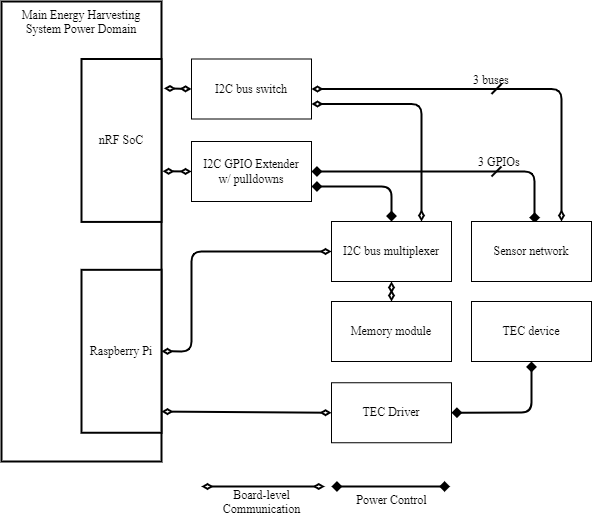

The diagram above was exported from draw.io. Its source (the exported page's mxGraphModel, read from the mxfile embedded in the PNG):
<mxGraphModel dx="1455" dy="1178" grid="1" gridSize="10" guides="1" tooltips="1" connect="1" arrows="1" fold="1" page="0" pageScale="1" pageWidth="827" pageHeight="1169" math="0" shadow="0">
  <root>
    <mxCell id="UHO9wcKawVJonvP0M0y3-0" />
    <mxCell id="UHO9wcKawVJonvP0M0y3-1" value="Background" style="locked=1;" parent="UHO9wcKawVJonvP0M0y3-0" />
    <mxCell id="UHO9wcKawVJonvP0M0y3-5" value="Foreground" style="" parent="UHO9wcKawVJonvP0M0y3-0" />
    <mxCell id="22ypedtZLx-DCweqtDK7-9" style="edgeStyle=none;shape=connector;rounded=1;html=1;exitX=1;exitY=0.75;exitDx=0;exitDy=0;exitPerimeter=0;labelBackgroundColor=default;strokeWidth=2;fontFamily=Times New Roman;fontSize=11;fontColor=default;endArrow=diamond;endFill=1;entryX=0.5;entryY=0;entryDx=0;entryDy=0;startArrow=diamond;startFill=1;" parent="UHO9wcKawVJonvP0M0y3-5" source="UHO9wcKawVJonvP0M0y3-6" target="_UqJI40Slp0IW0CAB3TJ-4" edge="1">
      <mxGeometry relative="1" as="geometry">
        <Array as="points">
          <mxPoint x="110" y="-65" />
        </Array>
        <mxPoint x="100" y="-82.5" as="targetPoint" />
      </mxGeometry>
    </mxCell>
    <mxCell id="2" style="edgeStyle=none;html=1;entryX=0.526;entryY=0.025;entryDx=0;entryDy=0;startArrow=diamond;startFill=1;endArrow=diamond;endFill=1;strokeWidth=2;fontFamily=Times New Roman;entryPerimeter=0;" parent="UHO9wcKawVJonvP0M0y3-5" source="UHO9wcKawVJonvP0M0y3-6" target="_UqJI40Slp0IW0CAB3TJ-16" edge="1">
      <mxGeometry relative="1" as="geometry">
        <Array as="points">
          <mxPoint x="253" y="-80" />
        </Array>
      </mxGeometry>
    </mxCell>
    <mxCell id="UHO9wcKawVJonvP0M0y3-6" value="I2C GPIO Extender&lt;br&gt;w/ pulldowns" style="rounded=0;whiteSpace=wrap;html=1;fontFamily=Times New Roman;" parent="UHO9wcKawVJonvP0M0y3-5" vertex="1">
      <mxGeometry x="-90" y="-110" width="120" height="60" as="geometry" />
    </mxCell>
    <mxCell id="UHO9wcKawVJonvP0M0y3-23" value="Memory module" style="rounded=0;whiteSpace=wrap;html=1;fontFamily=Times New Roman;" parent="UHO9wcKawVJonvP0M0y3-5" vertex="1">
      <mxGeometry x="50" y="50" width="120" height="60" as="geometry" />
    </mxCell>
    <mxCell id="22ypedtZLx-DCweqtDK7-3" style="edgeStyle=none;shape=connector;rounded=1;html=1;labelBackgroundColor=default;strokeWidth=2;fontFamily=Times New Roman;fontSize=11;fontColor=default;endArrow=diamondThin;endFill=0;exitX=1;exitY=0.75;exitDx=0;exitDy=0;entryX=0.75;entryY=0;entryDx=0;entryDy=0;startArrow=diamondThin;startFill=0;" parent="UHO9wcKawVJonvP0M0y3-5" source="UHO9wcKawVJonvP0M0y3-25" target="_UqJI40Slp0IW0CAB3TJ-4" edge="1">
      <mxGeometry relative="1" as="geometry">
        <Array as="points">
          <mxPoint x="140" y="-147.5" />
        </Array>
        <mxPoint x="140" y="-23.87931034482758" as="targetPoint" />
      </mxGeometry>
    </mxCell>
    <mxCell id="3" style="edgeStyle=none;html=1;exitX=1;exitY=0.5;exitDx=0;exitDy=0;entryX=0.75;entryY=0;entryDx=0;entryDy=0;strokeWidth=2;startArrow=diamondThin;startFill=0;endArrow=diamondThin;endFill=0;fontFamily=Times New Roman;" parent="UHO9wcKawVJonvP0M0y3-5" source="UHO9wcKawVJonvP0M0y3-25" target="_UqJI40Slp0IW0CAB3TJ-16" edge="1">
      <mxGeometry relative="1" as="geometry">
        <Array as="points">
          <mxPoint x="280" y="-162.5" />
        </Array>
      </mxGeometry>
    </mxCell>
    <mxCell id="UHO9wcKawVJonvP0M0y3-25" value="I2C bus switch" style="rounded=0;whiteSpace=wrap;html=1;fontFamily=Times New Roman;" parent="UHO9wcKawVJonvP0M0y3-5" vertex="1">
      <mxGeometry x="-90" y="-192.5" width="120" height="60" as="geometry" />
    </mxCell>
    <mxCell id="3H_iEBS_Q7Mxzxhc0dTc-3" value="" style="group;strokeWidth=2;fontFamily=Times New Roman;" parent="UHO9wcKawVJonvP0M0y3-5" vertex="1" connectable="0">
      <mxGeometry x="-280" y="-250" width="160" height="460" as="geometry" />
    </mxCell>
    <mxCell id="3H_iEBS_Q7Mxzxhc0dTc-2" value="Main Energy Harvesting&lt;br&gt;System Power Domain" style="rounded=0;whiteSpace=wrap;html=1;verticalAlign=top;strokeWidth=2;points=[[0,0,0,0,0],[0,0.25,0,0,0],[0,0.5,0,0,0],[0,0.75,0,0,0],[0,1,0,0,0],[0.25,0,0,0,0],[0.25,1,0,0,0],[0.5,0,0,0,0],[0.5,1,0,0,0],[0.75,0,0,0,0],[0.75,1,0,0,0],[1,0,0,0,0],[1,0.13,0,0,0],[1,0.25,0,0,0],[1,0.5,0,0,0],[1,0.75,0,0,0],[1,1,0,0,0]];fontFamily=Times New Roman;" parent="3H_iEBS_Q7Mxzxhc0dTc-3" vertex="1">
      <mxGeometry width="160" height="460" as="geometry" />
    </mxCell>
    <mxCell id="UHO9wcKawVJonvP0M0y3-16" value="nRF SoC" style="rounded=0;whiteSpace=wrap;html=1;strokeWidth=2;points=[[0,0,0,0,0],[0,0.25,0,0,0],[0,0.5,0,0,0],[0,0.75,0,0,0],[0,1,0,0,0],[0.25,0,0,0,0],[0.25,1,0,0,0],[0.5,0,0,0,0],[0.5,1,0,0,0],[0.75,0,0,0,0],[0.75,1,0,0,0],[1,0,0,0,0],[1,0.25,0,0,0],[1,0.38,0,0,0],[1,0.5,0,0,0],[1,0.63,0,0,0],[1,0.75,0,0,0],[1,1,0,0,0]];fontFamily=Times New Roman;" parent="3H_iEBS_Q7Mxzxhc0dTc-3" vertex="1">
      <mxGeometry x="80" y="57.5" width="80" height="162.91666666666669" as="geometry" />
    </mxCell>
    <mxCell id="_UqJI40Slp0IW0CAB3TJ-0" value="Raspberry Pi" style="rounded=0;whiteSpace=wrap;html=1;strokeWidth=2;points=[[0,0,0,0,0],[0,0.25,0,0,0],[0,0.5,0,0,0],[0,0.75,0,0,0],[0,1,0,0,0],[0.25,0,0,0,0],[0.25,1,0,0,0],[0.5,0,0,0,0],[0.5,1,0,0,0],[0.75,0,0,0,0],[0.75,1,0,0,0],[1,0,0,0,0],[1,0.25,0,0,0],[1,0.38,0,0,0],[1,0.5,0,0,0],[1,0.63,0,0,0],[1,0.75,0,0,0],[1,1,0,0,0]];fontFamily=Times New Roman;" parent="3H_iEBS_Q7Mxzxhc0dTc-3" vertex="1">
      <mxGeometry x="80" y="268.33333333333337" width="80" height="162.91666666666669" as="geometry" />
    </mxCell>
    <mxCell id="3H_iEBS_Q7Mxzxhc0dTc-49" style="edgeStyle=none;shape=connector;rounded=1;html=1;exitX=0.5;exitY=1;exitDx=0;exitDy=0;labelBackgroundColor=default;strokeWidth=2;fontFamily=Times New Roman;fontSize=11;fontColor=default;endArrow=diamondThin;endFill=0;startArrow=diamondThin;startFill=0;" parent="UHO9wcKawVJonvP0M0y3-5" edge="1">
      <mxGeometry relative="1" as="geometry">
        <mxPoint x="-80" y="235" as="sourcePoint" />
        <mxPoint x="43.200032552083314" y="235" as="targetPoint" />
      </mxGeometry>
    </mxCell>
    <mxCell id="3H_iEBS_Q7Mxzxhc0dTc-52" style="edgeStyle=none;shape=connector;rounded=1;html=1;labelBackgroundColor=default;strokeWidth=2;fontFamily=Times New Roman;fontSize=11;fontColor=default;endArrow=diamond;endFill=1;startArrow=diamond;startFill=1;" parent="UHO9wcKawVJonvP0M0y3-5" edge="1">
      <mxGeometry relative="1" as="geometry">
        <mxPoint x="50" y="235" as="sourcePoint" />
        <mxPoint x="168.46406249999995" y="235" as="targetPoint" />
      </mxGeometry>
    </mxCell>
    <mxCell id="3H_iEBS_Q7Mxzxhc0dTc-54" value="Board-level&lt;br&gt;Communication" style="text;html=1;align=center;verticalAlign=top;resizable=0;points=[];autosize=1;fontFamily=Times New Roman;" parent="UHO9wcKawVJonvP0M0y3-5" vertex="1">
      <mxGeometry x="-70" y="230" width="100" height="40" as="geometry" />
    </mxCell>
    <mxCell id="3H_iEBS_Q7Mxzxhc0dTc-55" value="Power Control" style="text;html=1;align=center;verticalAlign=top;resizable=0;points=[];autosize=1;fontFamily=Times New Roman;" parent="UHO9wcKawVJonvP0M0y3-5" vertex="1">
      <mxGeometry x="65" y="235" width="90" height="30" as="geometry" />
    </mxCell>
    <mxCell id="22ypedtZLx-DCweqtDK7-1" style="edgeStyle=none;shape=connector;rounded=1;html=1;entryX=0;entryY=0.5;entryDx=0;entryDy=0;labelBackgroundColor=default;strokeWidth=2;fontFamily=Times New Roman;fontSize=11;fontColor=default;endArrow=diamondThin;endFill=0;startArrow=diamondThin;startFill=0;exitX=1.014;exitY=0.689;exitDx=0;exitDy=0;exitPerimeter=0;" parent="UHO9wcKawVJonvP0M0y3-5" source="UHO9wcKawVJonvP0M0y3-16" target="UHO9wcKawVJonvP0M0y3-6" edge="1">
      <mxGeometry relative="1" as="geometry">
        <Array as="points" />
        <mxPoint x="-110" y="-50" as="sourcePoint" />
      </mxGeometry>
    </mxCell>
    <mxCell id="22ypedtZLx-DCweqtDK7-2" style="edgeStyle=none;shape=connector;rounded=1;html=1;entryX=0;entryY=0.5;entryDx=0;entryDy=0;labelBackgroundColor=default;strokeWidth=2;fontFamily=Times New Roman;fontSize=11;fontColor=default;endArrow=diamondThin;endFill=0;startArrow=diamondThin;startFill=0;exitX=1.031;exitY=0.18;exitDx=0;exitDy=0;exitPerimeter=0;" parent="UHO9wcKawVJonvP0M0y3-5" source="UHO9wcKawVJonvP0M0y3-16" target="UHO9wcKawVJonvP0M0y3-25" edge="1">
      <mxGeometry relative="1" as="geometry">
        <mxPoint x="-100" y="-160" as="sourcePoint" />
        <Array as="points" />
      </mxGeometry>
    </mxCell>
    <mxCell id="_UqJI40Slp0IW0CAB3TJ-3" style="edgeStyle=none;shape=connector;rounded=1;html=1;labelBackgroundColor=default;strokeWidth=2;fontFamily=Times New Roman;fontSize=11;fontColor=default;endArrow=diamondThin;endFill=0;entryX=0.5;entryY=0;entryDx=0;entryDy=0;exitX=0.5;exitY=1;exitDx=0;exitDy=0;startArrow=diamondThin;startFill=0;" parent="UHO9wcKawVJonvP0M0y3-5" source="_UqJI40Slp0IW0CAB3TJ-4" target="UHO9wcKawVJonvP0M0y3-23" edge="1">
      <mxGeometry relative="1" as="geometry">
        <mxPoint x="170" y="10" as="sourcePoint" />
        <mxPoint x="160" y="100" as="targetPoint" />
        <Array as="points" />
      </mxGeometry>
    </mxCell>
    <mxCell id="_UqJI40Slp0IW0CAB3TJ-4" value="I2C bus multiplexer" style="rounded=0;whiteSpace=wrap;html=1;fontFamily=Times New Roman;" parent="UHO9wcKawVJonvP0M0y3-5" vertex="1">
      <mxGeometry x="50" y="-30" width="120" height="60" as="geometry" />
    </mxCell>
    <mxCell id="_UqJI40Slp0IW0CAB3TJ-8" style="edgeStyle=none;shape=connector;rounded=1;html=1;labelBackgroundColor=default;strokeWidth=2;fontFamily=Times New Roman;fontSize=11;fontColor=default;endArrow=diamondThin;endFill=0;exitX=1;exitY=0.5;exitDx=0;exitDy=0;exitPerimeter=0;entryX=0;entryY=0.5;entryDx=0;entryDy=0;startArrow=diamondThin;startFill=0;" parent="UHO9wcKawVJonvP0M0y3-5" source="_UqJI40Slp0IW0CAB3TJ-0" target="_UqJI40Slp0IW0CAB3TJ-4" edge="1">
      <mxGeometry relative="1" as="geometry">
        <mxPoint x="-90" y="120" as="sourcePoint" />
        <mxPoint x="10" y="120" as="targetPoint" />
        <Array as="points">
          <mxPoint x="-90" y="100" />
          <mxPoint x="-90" />
        </Array>
      </mxGeometry>
    </mxCell>
    <mxCell id="_UqJI40Slp0IW0CAB3TJ-11" value="TEC device" style="rounded=0;whiteSpace=wrap;html=1;fontFamily=Times New Roman;" parent="UHO9wcKawVJonvP0M0y3-5" vertex="1">
      <mxGeometry x="190" y="50" width="120" height="60" as="geometry" />
    </mxCell>
    <mxCell id="_UqJI40Slp0IW0CAB3TJ-13" value="TEC Driver" style="rounded=0;whiteSpace=wrap;html=1;fontFamily=Times New Roman;" parent="UHO9wcKawVJonvP0M0y3-5" vertex="1">
      <mxGeometry x="50" y="131.25" width="120" height="60" as="geometry" />
    </mxCell>
    <mxCell id="_UqJI40Slp0IW0CAB3TJ-14" style="edgeStyle=none;html=1;entryX=0;entryY=0.5;entryDx=0;entryDy=0;strokeWidth=2;endArrow=diamondThin;endFill=0;fontFamily=Times New Roman;startArrow=diamondThin;startFill=0;exitX=1;exitY=0.87;exitDx=0;exitDy=0;exitPerimeter=0;" parent="UHO9wcKawVJonvP0M0y3-5" source="_UqJI40Slp0IW0CAB3TJ-0" target="_UqJI40Slp0IW0CAB3TJ-13" edge="1">
      <mxGeometry relative="1" as="geometry">
        <Array as="points" />
        <mxPoint x="-70" y="130" as="sourcePoint" />
      </mxGeometry>
    </mxCell>
    <mxCell id="_UqJI40Slp0IW0CAB3TJ-15" style="edgeStyle=none;shape=connector;rounded=1;html=1;labelBackgroundColor=default;strokeWidth=2;fontFamily=Times New Roman;fontSize=11;fontColor=default;endArrow=diamond;endFill=1;exitX=1;exitY=0.5;exitDx=0;exitDy=0;entryX=0.5;entryY=1;entryDx=0;entryDy=0;startArrow=diamond;startFill=1;" parent="UHO9wcKawVJonvP0M0y3-5" source="_UqJI40Slp0IW0CAB3TJ-13" target="_UqJI40Slp0IW0CAB3TJ-11" edge="1">
      <mxGeometry relative="1" as="geometry">
        <mxPoint x="-10" y="240" as="sourcePoint" />
        <mxPoint x="108.46406249999995" y="240" as="targetPoint" />
        <Array as="points">
          <mxPoint x="250" y="161" />
        </Array>
      </mxGeometry>
    </mxCell>
    <mxCell id="_UqJI40Slp0IW0CAB3TJ-16" value="Sensor network" style="rounded=0;whiteSpace=wrap;html=1;fontFamily=Times New Roman;" parent="UHO9wcKawVJonvP0M0y3-5" vertex="1">
      <mxGeometry x="190" y="-30" width="120" height="60" as="geometry" />
    </mxCell>
    <mxCell id="4" value="" style="endArrow=none;html=1;strokeWidth=2;fontFamily=Times New Roman;" parent="UHO9wcKawVJonvP0M0y3-5" edge="1">
      <mxGeometry width="50" height="50" relative="1" as="geometry">
        <mxPoint x="210" y="-75" as="sourcePoint" />
        <mxPoint x="220" y="-85" as="targetPoint" />
      </mxGeometry>
    </mxCell>
    <mxCell id="6" value="" style="endArrow=none;html=1;strokeWidth=2;fontFamily=Times New Roman;" parent="UHO9wcKawVJonvP0M0y3-5" edge="1">
      <mxGeometry width="50" height="50" relative="1" as="geometry">
        <mxPoint x="210" y="-157.5" as="sourcePoint" />
        <mxPoint x="220" y="-167.5" as="targetPoint" />
      </mxGeometry>
    </mxCell>
    <mxCell id="7" value="3 GPIOs" style="text;html=1;align=left;verticalAlign=bottom;resizable=0;points=[];autosize=1;strokeColor=none;fillColor=none;fontFamily=Times New Roman;" parent="UHO9wcKawVJonvP0M0y3-5" vertex="1">
      <mxGeometry x="195" y="-110" width="70" height="30" as="geometry" />
    </mxCell>
    <mxCell id="8" value="3 buses" style="text;html=1;align=left;verticalAlign=bottom;resizable=0;points=[];autosize=1;strokeColor=none;fillColor=none;fontFamily=Times New Roman;" parent="UHO9wcKawVJonvP0M0y3-5" vertex="1">
      <mxGeometry x="190" y="-192.5" width="60" height="30" as="geometry" />
    </mxCell>
  </root>
</mxGraphModel>